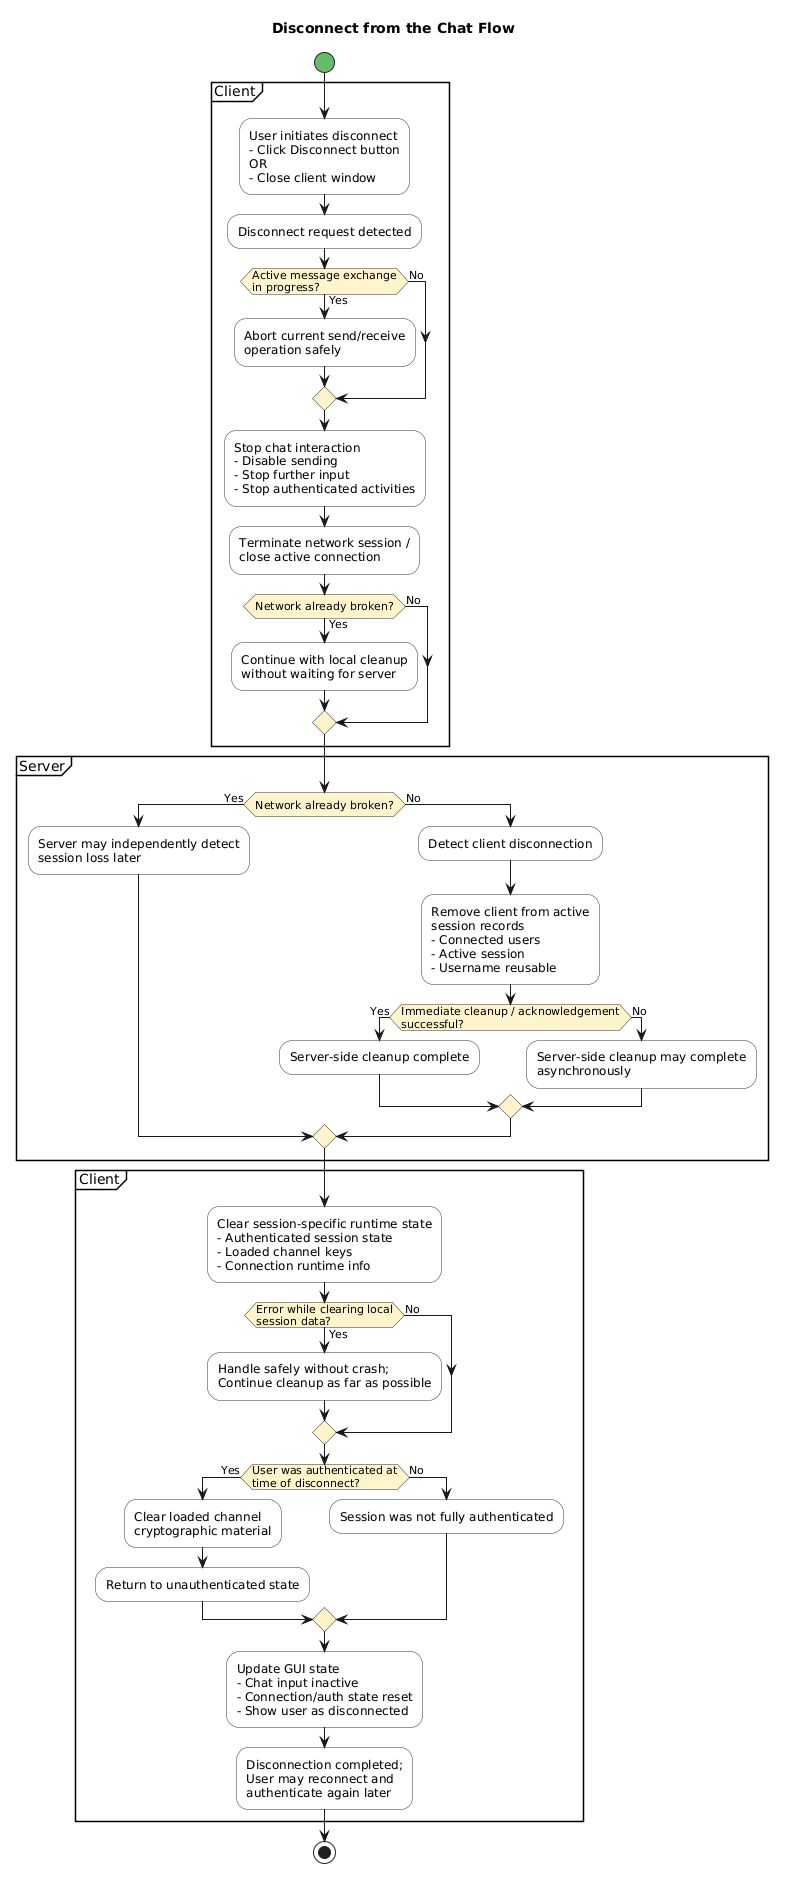

The diagram above was rendered by PlantUML. Its source (embedded in the PNG):
@startuml
title Disconnect from the Chat Flow

skinparam shadowing false
skinparam activity {
  BackgroundColor #F9F9F9
  BorderColor #333333
  DiamondBackgroundColor #FFF4CC
  DiamondBorderColor #333333
  StartColor #66BB6A
  EndColor #EF5350
}

start

partition "Client" {
  :User initiates disconnect\n- Click Disconnect button\nOR\n- Close client window;

  :Disconnect request detected;

  if (Active message exchange\nin progress?) then (Yes)
    :Abort current send/receive\noperation safely;
  else (No)
  endif

  :Stop chat interaction\n- Disable sending\n- Stop further input\n- Stop authenticated activities;

  :Terminate network session /\nclose active connection;

  if (Network already broken?) then (Yes)
    :Continue with local cleanup\nwithout waiting for server;
  else (No)
  endif
}

partition "Server" {
  if (Network already broken?) then (Yes)
    :Server may independently detect\nsession loss later;
  else (No)
    :Detect client disconnection;
    :Remove client from active\nsession records\n- Connected users\n- Active session\n- Username reusable;

    if (Immediate cleanup / acknowledgement\nsuccessful?) then (Yes)
      :Server-side cleanup complete;
    else (No)
      :Server-side cleanup may complete\nasynchronously;
    endif
  endif
}

partition "Client" {
  :Clear session-specific runtime state\n- Authenticated session state\n- Loaded channel keys\n- Connection runtime info;

  if (Error while clearing local\nsession data?) then (Yes)
    :Handle safely without crash;\nContinue cleanup as far as possible;
  else (No)
  endif

  if (User was authenticated at\ntime of disconnect?) then (Yes)
    :Clear loaded channel\ncryptographic material;
    :Return to unauthenticated state;
  else (No)
    :Session was not fully authenticated;
  endif

  :Update GUI state\n- Chat input inactive\n- Connection/auth state reset\n- Show user as disconnected;

  :Disconnection completed;\nUser may reconnect and\nauthenticate again later;
}

stop
@enduml